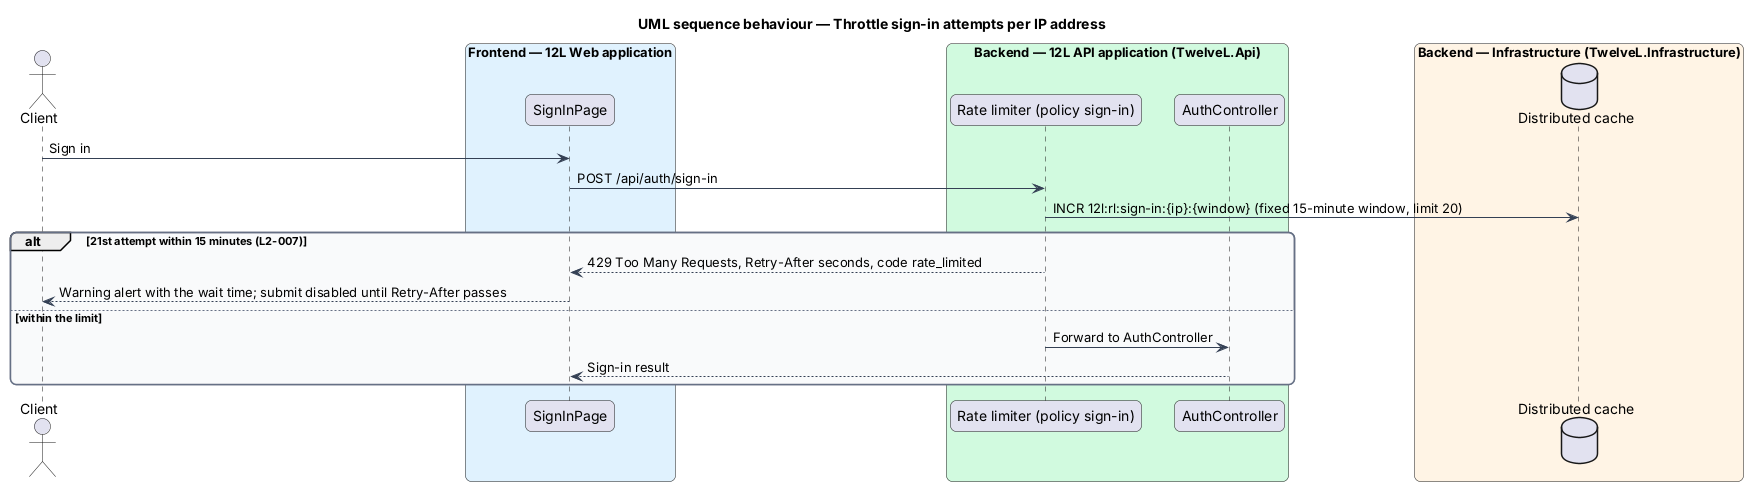

The diagram above was rendered by PlantUML. Its source (embedded in the PNG):
@startuml
title UML sequence behaviour — Throttle sign-in attempts per IP address
skinparam backgroundColor #FFFFFF
skinparam shadowing false
skinparam roundcorner 12
skinparam defaultFontName Arial
skinparam ArrowColor #344054
skinparam rectangle {
  BorderColor #344054
  FontColor #101828
}
skinparam package {
  BorderColor #667085
  FontColor #101828
  BackgroundColor #F9FAFB
}
skinparam sequenceMessageAlign left
skinparam responseMessageBelowArrow true
actor "Client" as actor
box "Frontend — 12L Web application" #E0F2FE
  participant "SignInPage" as page
end box
box "Backend — 12L API application (TwelveL.Api)" #D1FADF
  participant "Rate limiter (policy sign-in)" as limiter
  participant "AuthController" as ctrl
end box
box "Backend — Infrastructure (TwelveL.Infrastructure)" #FFF4E5
  database "Distributed cache" as cache
end box
actor -> page : Sign in
page -> limiter : POST /api/auth/sign-in
limiter -> cache : INCR 12l:rl:sign-in:{ip}:{window} (fixed 15-minute window, limit 20)
alt 21st attempt within 15 minutes (L2-007)
  limiter --> page : 429 Too Many Requests, Retry-After seconds, code rate_limited
  page --> actor : Warning alert with the wait time; submit disabled until Retry-After passes
else within the limit
  limiter -> ctrl : Forward to AuthController
  ctrl --> page : Sign-in result
end
@enduml